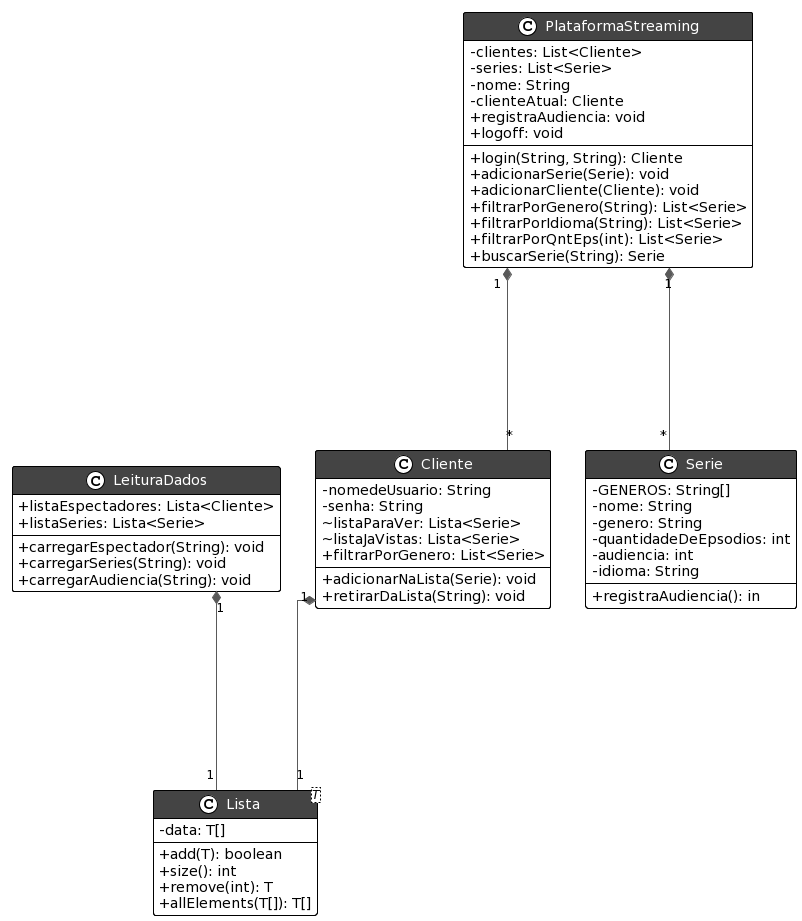

The diagram above was rendered by PlantUML. Its source (embedded in the PNG):
@startuml
!theme plain
top to bottom direction
skinparam linetype ortho
skinparam classAttributeIconSize 0
skinparam classFontColor automatic
skinparam classHeaderBackgroundColor #444

class Cliente {
  - nomedeUsuario: String
  - senha: String
  ~ listaParaVer: Lista<Serie>
  ~ listaJaVistas: Lista<Serie>
  + adicionarNaLista(Serie): void
  + retirarDaLista(String): void
  + filtrarPorGenero: List<Serie>
}

class LeituraDados {
  +listaEspectadores: Lista<Cliente>
  +listaSeries: Lista<Serie>
  + carregarEspectador(String): void
  + carregarSeries(String): void
  + carregarAudiencia(String): void
}

class Lista<T> {
  - data: T[]
  + add(T): boolean
  + size(): int
  + remove(int): T
  + allElements(T[]): T[]
}

class PlataformaStreaming {
  - clientes: List<Cliente>
  - series: List<Serie>
  - nome: String
  - clienteAtual: Cliente
  + login(String, String): Cliente
  + adicionarSerie(Serie): void
  + adicionarCliente(Cliente): void
  + filtrarPorGenero(String): List<Serie>
  + filtrarPorIdioma(String): List<Serie>
  + filtrarPorQntEps(int): List<Serie>
  + registraAudiencia: void
  + logoff: void
  + buscarSerie(String): Serie
}

class Serie {
  - GENEROS: String[]
  - nome: String
  - genero: String
  - quantidadeDeEpsodios: int
  - audiencia: int
  - idioma: String
  + registraAudiencia(): in

}

Cliente             "1" *--[#595959,plain]-- "1" Lista
LeituraDados        "1" *--[#595959,plain]-- "1" Lista
PlataformaStreaming "1" *--[#595959,plain]-- "*" Cliente
PlataformaStreaming "1" *--[#595959,plain]-- "*" Serie
@enduml